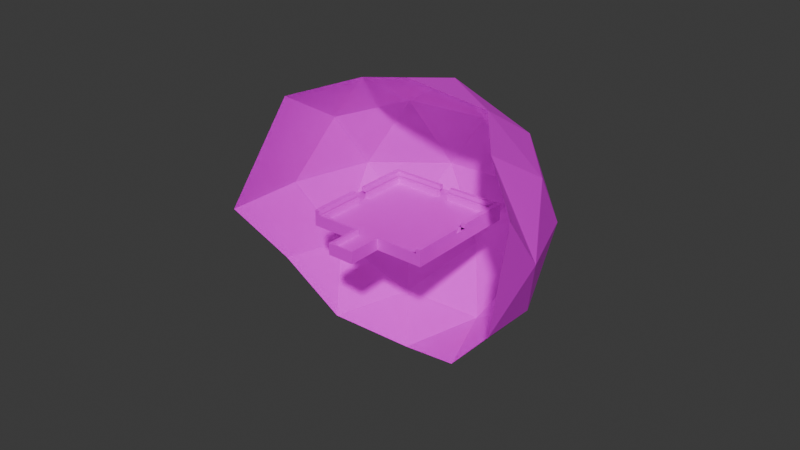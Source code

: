 # Source: Level.blend  (saved by Blender 5.0.119; exported with 4.5.12 LTS)
import bpy
from mathutils import Matrix  # noqa: F401  (used for matrix-valued properties, if any)

bpy.ops.wm.read_factory_settings(use_empty=True)
scene = bpy.context.scene
scene.name = 'Scene'

# ---- collections
col_collection = bpy.data.collections.new('Collection'); scene.collection.children.link(col_collection)

# ---- images (referenced by path relative to the original .blend; pixels are not part of the script)
import os
ASSET_DIR = os.environ.get("B2B_ASSET_DIR", "")  # directory of the original .blend (textures are referenced by path, not embedded)
HERE = os.path.dirname(os.path.abspath(__file__))  # packed textures are extracted next to this script under _unpacked/

def load_image(name, relpath, width, height, colorspace="sRGB"):
    """Load a texture the original file referenced (path relative to the .blend, or extracted next to this script)."""
    p = next((c for c in (os.path.join(HERE, relpath), os.path.join(ASSET_DIR, relpath)) if relpath and os.path.exists(c)), "")
    if p:
        img = bpy.data.images.load(p, check_existing=True)
        img.name = name
    else:  # same state as the original file: an image datablock whose file is absent (Cycles renders it pink)
        img = bpy.data.images.new(name, width, height)
        img.source = "FILE"
        img.filepath = "//" + (relpath or name)
    img.colorspace_settings.name = colorspace
    return img
img_triskenvironmentgradient_psd = load_image('TriskEnvironmentGradient.psd', 'TriskEnvironmentGradient.psd', 1024, 1024, 'sRGB')
img_grass_psd = load_image('grass.psd', 'grass.psd', 1024, 1024, 'sRGB')

# ---- materials (node trees are filled in below, after node groups)
mat_floor = bpy.data.materials.new('Floor')
mat_grass = bpy.data.materials.new('Grass')

# ---- node groups
ng_smooth_by_angle = bpy.data.node_groups.new('Smooth by Angle', 'GeometryNodeTree')
_s = ng_smooth_by_angle.interface.new_socket(name='Mesh', in_out='OUTPUT', socket_type='NodeSocketGeometry')
_s = ng_smooth_by_angle.interface.new_socket(name='Mesh', in_out='INPUT', socket_type='NodeSocketGeometry')
_s = ng_smooth_by_angle.interface.new_socket(name='Angle', in_out='INPUT', socket_type='NodeSocketFloat')
_s.subtype = 'ANGLE'
_s.default_value = 0.5236
_s.min_value = 0.0
_s.max_value = 3.142
_s.description = 'Maximum face angle for smooth edges'
_s = ng_smooth_by_angle.interface.new_socket(name='Ignore Sharpness', in_out='INPUT', socket_type='NodeSocketBool')
_s.force_non_field = True
ng_smooth_by_angle.is_modifier = True
_N = ng_smooth_by_angle.nodes; _L = ng_smooth_by_angle.links
n0 = _N.new('GeometryNodeSetShadeSmooth'); n0.name = 'Set Shade Smooth'; n0.location = (120, -80)
n0.domain = 'EDGE'
n1 = _N.new('GeometryNodeSetShadeSmooth'); n1.name = 'Set Shade Smooth.001'; n1.location = (300, -80)
n2 = _N.new('NodeGroupOutput'); n2.name = 'Group Output'; n2.location = (480, -80)
n3 = _N.new('GeometryNodeInputMeshEdgeAngle'); n3.name = 'Edge Angle'; n3.location = (-440, -240)
n4 = _N.new('NodeGroupInput'); n4.name = 'Group Input'; n4.location = (-80, -80)
n5 = _N.new('GeometryNodeInputEdgeSmooth'); n5.name = 'Is Edge Smooth'; n5.location = (-260, -120)
n6 = _N.new('GeometryNodeInputShadeSmooth'); n6.name = 'Is Shade Smooth'; n6.location = (-440, -397)
n7 = _N.new('FunctionNodeCompare'); n7.name = 'Compare'; n7.location = (-260, -260)
n7.operation = 'LESS_EQUAL'
n7.inputs[6].default_value = (0.0, 0.0, 0.0, 0.0)
n7.inputs[7].default_value = (0.0, 0.0, 0.0, 0.0)
n8 = _N.new('FunctionNodeBooleanMath'); n8.name = 'Boolean Math.001'; n8.location = (-80, -260)
n9 = _N.new('NodeGroupInput'); n9.name = 'Group Input.001'; n9.location = (-440, -329)
n10 = _N.new('NodeGroupInput'); n10.name = 'Group Input.002'; n10.location = (-259, -189)
n11 = _N.new('FunctionNodeBooleanMath'); n11.name = 'Boolean Math'; n11.location = (-80, -149)
n11.operation = 'OR'
n12 = _N.new('FunctionNodeBooleanMath'); n12.name = 'Boolean Math.002'; n12.location = (-260, -380)
n12.operation = 'OR'
n13 = _N.new('NodeGroupInput'); n13.name = 'Group Input.003'; n13.location = (-440, -460)
_L.new(n3.outputs[0], n7.inputs[0])
_L.new(n1.outputs[0], n2.inputs[0])
_L.new(n9.outputs[1], n7.inputs[1])
_L.new(n7.outputs[0], n8.inputs[0])
_L.new(n4.outputs[0], n0.inputs[0])
_L.new(n0.outputs[0], n1.inputs[0])
_L.new(n8.outputs[0], n0.inputs[2])
_L.new(n10.outputs[2], n11.inputs[1])
_L.new(n5.outputs[0], n11.inputs[0])
_L.new(n11.outputs[0], n0.inputs[1])
_L.new(n13.outputs[2], n12.inputs[1])
_L.new(n6.outputs[0], n12.inputs[0])
_L.new(n12.outputs[0], n8.inputs[1])
n2.is_active_output = True

# ---- material node trees
mat_floor.use_nodes = True; mat_floor.node_tree.nodes.clear()
_N = mat_floor.node_tree.nodes; _L = mat_floor.node_tree.links
n0 = _N.new('ShaderNodeBsdfPrincipled'); n0.name = 'Principled BSDF'; n0.location = (-200, 100)
n1 = _N.new('ShaderNodeOutputMaterial'); n1.name = 'Material Output'; n1.location = (200, 100)
n2 = _N.new('ShaderNodeTexImage'); n2.name = 'Image Texture'; n2.location = (-490, 60)
n2.image = img_triskenvironmentgradient_psd
_L.new(n0.outputs[0], n1.inputs[0])
_L.new(n2.outputs[0], n0.inputs[0])
n1.is_active_output = True
mat_grass.use_nodes = True; mat_grass.node_tree.nodes.clear()
_N = mat_grass.node_tree.nodes; _L = mat_grass.node_tree.links
n0 = _N.new('ShaderNodeBsdfPrincipled'); n0.name = 'Principled BSDF'; n0.location = (-200, 100)
n1 = _N.new('ShaderNodeOutputMaterial'); n1.name = 'Material Output'; n1.location = (200, 100)
n2 = _N.new('ShaderNodeTexImage'); n2.name = 'Image Texture'; n2.location = (-490, 71)
n2.image = img_grass_psd
_L.new(n0.outputs[0], n1.inputs[0])
_L.new(n2.outputs[0], n0.inputs[0])
n1.is_active_output = True

# ---- world
world_world = bpy.data.worlds.new('World'); scene.world = world_world
world_world.use_nodes = True; world_world.node_tree.nodes.clear()
_N = world_world.node_tree.nodes; _L = world_world.node_tree.links
n0 = _N.new('ShaderNodeOutputWorld'); n0.name = 'World Output'; n0.location = (200, 100)
n1 = _N.new('ShaderNodeBackground'); n1.name = 'Background'; n1.location = (-200, 100)
n1.inputs[0].default_value = (0.05088, 0.05088, 0.05088, 1.0)
_L.new(n1.outputs[0], n0.inputs[0])
n0.is_active_output = True
world_world.color = (0.05088, 0.05088, 0.05088)
world_world.sun_shadow_jitter_overblur = 0.0

# ---- meshes
me_arena = bpy.data.meshes.new('Arena')
me_arena.from_pydata([(31.17, 31.17, -1.558), (31.17, 31.17, 1.558), (31.17, -31.17, -1.558), (31.17, -31.17, 1.558), (0.0, -31.17, 1.558), (0.0, 31.17, -1.558), (0.0, 31.17, 1.558), (31.17, 22.43, -1.558), (31.17, 22.43, 1.558), (0.0, 22.43, 1.558), (31.17, -22.28, -1.558), (31.17, -22.28, 1.558), (0.0, -22.28, 1.558), (7.339, -22.28, 1.558), (7.339, 22.43, 1.558), (7.339, 31.17, 1.558), (7.339, -31.17, -1.558), (7.339, 31.17, -1.558), (7.339, -31.17, 1.558), (7.339, -33.13, -1.558), (0.0, -33.13, 1.558), (7.339, -33.13, 1.558), (7.339, -49.47, -1.558), (0.0, -49.47, -1.558), (0.0, -49.47, 1.558), (7.339, -49.47, 1.558), (7.339, -48.8, 1.558), (0.0, -48.8, 1.558), (0.0, -48.8, -1.558), (7.339, -48.8, -1.558), (9.465, -31.17, 1.558), (9.465, 31.17, -1.558), (9.465, 22.43, 1.558), (9.465, -22.28, 1.558), (9.465, 31.17, 1.558), (9.465, -31.17, -1.558), (6.093, 31.17, 1.558), (6.093, 22.43, 1.558), (6.093, -31.17, 1.558), (6.093, 31.17, -1.558), (6.093, -22.28, 1.558), (6.093, -33.13, 1.558), (6.093, -49.47, -1.558), (6.093, -49.47, 1.558), (6.093, -48.8, -1.558), (6.093, -48.8, 1.558), (29.04, -31.17, 1.558), (29.04, 31.17, -1.558), (29.04, 22.43, 1.558), (29.04, -22.28, 1.558), (29.04, 31.17, 1.558), (29.04, -31.17, -1.558), (31.17, -29.38, -1.558), (31.17, -29.38, 1.558), (0.0, -29.38, 1.558), (7.339, -29.38, 1.558), (9.465, -29.38, 1.558), (6.093, -29.38, 1.558), (29.04, -29.38, 1.558), (31.17, 28.79, 1.558), (0.0, 28.79, 1.558), (31.17, 28.79, -1.558), (7.339, 28.79, 1.558), (9.465, 28.79, 1.558), (6.093, 28.79, 1.558), (29.04, 28.79, 1.558), (29.04, -31.17, 4.854), (31.17, -31.17, 4.854), (31.17, 28.79, 4.854), (31.17, 31.17, 4.854), (6.093, 31.17, 4.854), (7.339, -31.17, 4.854), (7.339, -33.13, 4.854), (31.17, -22.28, 4.854), (31.17, 22.43, 4.854), (29.04, 22.43, 4.854), (31.17, -29.38, 4.854), (29.04, -22.28, 4.854), (6.093, -31.17, 4.854), (9.465, 31.17, 4.854), (7.339, 31.17, 4.854), (7.339, 28.79, 4.854), (7.339, -48.8, 4.854), (6.093, -33.13, 4.854), (6.093, -49.47, 4.854), (7.339, -49.47, 4.854), (0.0, -49.47, 4.854), (0.0, -48.8, 4.854), (6.093, -48.8, 4.854), (9.465, -31.17, 4.854), (29.04, 31.17, 4.854), (9.465, 28.79, 4.854), (6.093, 28.79, 4.854), (29.04, -29.38, 4.854), (29.04, 28.79, 4.854), (7.339, -29.38, 4.854), (9.465, -29.38, 4.854), (6.093, -29.38, 4.854), (31.17, -2.976, 1.558), (0.0, -2.976, 1.558), (31.17, -2.976, -1.558), (7.339, -2.976, 1.558), (9.465, -2.976, 1.558), (6.093, -2.976, 1.558), (29.04, -2.976, 1.558), (31.17, -2.976, 4.854), (29.04, -2.976, 4.854), (31.17, 3.911, 1.558), (0.0, 3.911, 1.558), (7.339, 3.911, 1.558), (9.465, 3.911, 1.558), (6.093, 3.911, 1.558), (29.04, 3.911, 1.558), (31.17, 3.911, 4.854), (29.04, 3.911, 4.854), (31.17, 3.911, -1.558), (3.047, 31.17, 1.558), (3.047, -49.47, -1.558), (3.047, -48.8, 1.558), (3.047, 22.43, 1.558), (3.047, -31.17, 1.558), (3.047, 31.17, -1.558), (3.047, -22.28, 1.558), (3.047, -33.13, 1.558), (3.047, -49.47, 1.558), (3.047, -48.8, -1.558), (3.047, -29.38, 1.558), (3.047, 28.79, 1.558), (3.047, 31.17, 4.854), (3.047, -48.8, 4.854), (3.047, -49.47, 4.854), (3.047, 28.79, 4.854), (3.047, -2.976, 1.558), (3.047, 3.911, 1.558), (33.71, -31.17, 4.854), (33.71, 28.79, 4.854), (33.71, 31.17, 4.854), (33.71, -22.28, 4.854), (33.71, 22.43, 4.854), (33.71, -29.38, 4.854), (33.71, -2.976, 4.854), (33.71, 3.911, 4.854), (33.71, -31.17, -1.703), (33.71, 28.79, -1.703), (33.71, 31.17, -1.703), (33.71, -22.28, -1.703), (33.71, 22.43, -1.703), (33.71, -29.38, -1.703), (33.71, -2.976, -1.703), (33.71, 3.911, -1.703), (31.17, -31.17, -1.556), (33.71, -31.17, -1.556), (31.17, 33.39, 4.854), (6.093, 33.39, 4.854), (9.465, 33.39, 4.854), (7.339, 33.39, 4.854), (29.04, 33.39, 4.854), (3.047, 33.39, 4.854), (33.71, 33.39, 4.854), (33.71, 33.39, -1.703), (31.17, 33.39, -1.724), (6.093, 33.39, -1.724), (9.465, 33.39, -1.724), (7.339, 33.39, -1.724), (29.04, 33.39, -1.724), (3.047, 33.39, -1.724), (33.71, 33.39, -1.724), (0.02286, 33.39, 4.854), (0.02286, 33.39, -1.724), (31.17, 28.79, 7.294), (31.17, 31.17, 7.294), (31.17, 3.911, 7.294), (31.17, 22.43, 7.294), (31.17, -29.38, 7.294), (31.17, -22.28, 7.294), (31.17, -2.976, 7.294), (33.71, 28.79, 7.294), (33.71, 31.17, 7.294), (33.71, 3.911, 7.294), (33.71, 22.43, 7.294), (33.71, -29.38, 7.294), (33.71, -22.28, 7.294), (33.71, -2.976, 7.294), (9.465, 31.17, 7.211), (7.339, 31.17, 7.211), (29.04, 31.17, 7.211), (6.093, 31.17, 7.211), (31.17, 31.17, 7.211), (3.047, 31.17, 7.211), (33.71, 31.17, 7.211), (9.465, 33.39, 7.211), (7.339, 33.39, 7.211), (29.04, 33.39, 7.211), (6.093, 33.39, 7.211), (31.17, 33.39, 7.211), (3.047, 33.39, 7.211), (33.71, 33.39, 7.211), (31.17, -31.17, 7.175), (31.17, -29.38, 7.175), (33.71, -31.17, 7.175), (33.71, -29.38, 7.175), (-31.17, 31.17, -1.558), (-31.17, 31.17, 1.558), (-31.17, -31.17, -1.558), (-31.17, -31.17, 1.558), (-31.17, 22.43, -1.558), (-31.17, 22.43, 1.558), (-31.17, -22.28, -1.558), (-31.17, -22.28, 1.558), (-7.339, -22.28, 1.558), (-7.339, 22.43, 1.558), (-7.339, 31.17, 1.558), (-7.339, -31.17, -1.558), (-7.339, 31.17, -1.558), (-7.339, -31.17, 1.558), (-7.339, -33.13, -1.558), (-7.339, -33.13, 1.558), (-7.339, -49.47, -1.558), (-7.339, -49.47, 1.558), (-7.339, -48.8, 1.558), (-7.339, -48.8, -1.558), (-9.465, -31.17, 1.558), (-9.465, 31.17, -1.558), (-9.465, 22.43, 1.558), (-9.465, -22.28, 1.558), (-9.465, 31.17, 1.558), (-9.465, -31.17, -1.558), (-6.093, 31.17, 1.558), (-6.093, 22.43, 1.558), (-6.093, -31.17, 1.558), (-6.093, 31.17, -1.558), (-6.093, -22.28, 1.558), (-6.093, -33.13, 1.558), (-6.093, -49.47, -1.558), (-6.093, -49.47, 1.558), (-6.093, -48.8, -1.558), (-6.093, -48.8, 1.558), (-29.04, -31.17, 1.558), (-29.04, 31.17, -1.558), (-29.04, 22.43, 1.558), (-29.04, -22.28, 1.558), (-29.04, 31.17, 1.558), (-29.04, -31.17, -1.558), (-31.17, -29.38, -1.558), (-31.17, -29.38, 1.558), (-7.339, -29.38, 1.558), (-9.465, -29.38, 1.558), (-6.093, -29.38, 1.558), (-29.04, -29.38, 1.558), (-31.17, 28.79, 1.558), (-31.17, 28.79, -1.558), (-7.339, 28.79, 1.558), (-9.465, 28.79, 1.558), (-6.093, 28.79, 1.558), (-29.04, 28.79, 1.558), (-29.04, -31.17, 4.854), (-31.17, -31.17, 4.854), (-31.17, 28.79, 4.854), (-31.17, 31.17, 4.854), (-6.093, 31.17, 4.854), (-7.339, -31.17, 4.854), (-7.339, -33.13, 4.854), (-31.17, -22.28, 4.854), (-31.17, 22.43, 4.854), (-29.04, 22.43, 4.854), (-31.17, -29.38, 4.854), (-29.04, -22.28, 4.854), (-6.093, -31.17, 4.854), (-9.465, 31.17, 4.854), (-7.339, 31.17, 4.854), (-7.339, 28.79, 4.854), (-7.339, -48.8, 4.854), (-6.093, -33.13, 4.854), (-6.093, -49.47, 4.854), (-7.339, -49.47, 4.854), (-6.093, -48.8, 4.854), (-9.465, -31.17, 4.854), (-29.04, 31.17, 4.854), (-9.465, 28.79, 4.854), (-6.093, 28.79, 4.854), (-29.04, -29.38, 4.854), (-29.04, 28.79, 4.854), (-7.339, -29.38, 4.854), (-9.465, -29.38, 4.854), (-6.093, -29.38, 4.854), (-31.17, -2.976, 1.558), (-31.17, -2.976, -1.558), (-7.339, -2.976, 1.558), (-9.465, -2.976, 1.558), (-6.093, -2.976, 1.558), (-29.04, -2.976, 1.558), (-31.17, -2.976, 4.854), (-29.04, -2.976, 4.854), (-31.17, 3.911, 1.558), (-7.339, 3.911, 1.558), (-9.465, 3.911, 1.558), (-6.093, 3.911, 1.558), (-29.04, 3.911, 1.558), (-31.17, 3.911, 4.854), (-29.04, 3.911, 4.854), (-31.17, 3.911, -1.558), (-3.047, 31.17, 1.558), (-3.047, -49.47, -1.558), (-3.047, -48.8, 1.558), (-3.047, 22.43, 1.558), (-3.047, -31.17, 1.558), (-3.047, 31.17, -1.558), (-3.047, -22.28, 1.558), (-3.047, -33.13, 1.558), (-3.047, -49.47, 1.558), (-3.047, -48.8, -1.558), (-3.047, -29.38, 1.558), (-3.047, 28.79, 1.558), (-3.047, 31.17, 4.854), (-3.047, -48.8, 4.854), (-3.047, -49.47, 4.854), (-3.047, 28.79, 4.854), (-3.047, -2.976, 1.558), (-3.047, 3.911, 1.558), (-33.71, -31.17, 4.854), (-33.71, 28.79, 4.854), (-33.71, 31.17, 4.854), (-33.71, -22.28, 4.854), (-33.71, 22.43, 4.854), (-33.71, -29.38, 4.854), (-33.71, -2.976, 4.854), (-33.71, 3.911, 4.854), (-33.71, -31.17, -1.703), (-33.71, 28.79, -1.703), (-33.71, 31.17, -1.703), (-33.71, -22.28, -1.703), (-33.71, 22.43, -1.703), (-33.71, -29.38, -1.703), (-33.71, -2.976, -1.703), (-33.71, 3.911, -1.703), (-31.17, -31.17, -1.556), (-33.71, -31.17, -1.556), (-31.17, 33.39, 4.854), (-6.093, 33.39, 4.854), (-9.465, 33.39, 4.854), (-7.339, 33.39, 4.854), (-29.04, 33.39, 4.854), (-3.047, 33.39, 4.854), (-33.71, 33.39, 4.854), (-33.71, 33.39, -1.703), (-31.17, 33.39, -1.724), (-6.093, 33.39, -1.724), (-9.465, 33.39, -1.724), (-7.339, 33.39, -1.724), (-29.04, 33.39, -1.724), (-3.047, 33.39, -1.724), (-33.71, 33.39, -1.724), (-0.02286, 33.39, 4.854), (-0.02286, 33.39, -1.724), (-31.17, 28.79, 7.294), (-31.17, 31.17, 7.294), (-31.17, 3.911, 7.294), (-31.17, 22.43, 7.294), (-31.17, -29.38, 7.294), (-31.17, -22.28, 7.294), (-31.17, -2.976, 7.294), (-33.71, 28.79, 7.294), (-33.71, 31.17, 7.294), (-33.71, 3.911, 7.294), (-33.71, 22.43, 7.294), (-33.71, -29.38, 7.294), (-33.71, -22.28, 7.294), (-33.71, -2.976, 7.294), (-9.465, 31.17, 7.211), (-7.339, 31.17, 7.211), (-29.04, 31.17, 7.211), (-6.093, 31.17, 7.211), (-31.17, 31.17, 7.211), (-3.047, 31.17, 7.211), (-33.71, 31.17, 7.211), (-9.465, 33.39, 7.211), (-7.339, 33.39, 7.211), (-29.04, 33.39, 7.211), (-6.093, 33.39, 7.211), (-31.17, 33.39, 7.211), (-3.047, 33.39, 7.211), (-33.71, 33.39, 7.211), (-31.17, -31.17, 7.175), (-31.17, -29.38, 7.175), (-33.71, -31.17, 7.175), (-33.71, -29.38, 7.175)], [], [(51, 2, 3, 46), (61, 0, 1, 59), (48, 75, 94, 65), (121, 5, 6, 116), (133, 119, 9, 108), (115, 7, 8, 107), (52, 10, 11, 53), (126, 122, 12, 54), (31, 17, 15, 34), (56, 33, 13, 55), (110, 32, 14, 109), (118, 129, 88, 45), (116, 128, 70, 36), (55, 95, 96, 56), (18, 21, 19, 16), (42, 22, 25, 43), (125, 117, 23, 28), (26, 25, 22, 29), (21, 26, 29, 19), (11, 73, 76, 53), (15, 80, 79, 34), (112, 48, 32, 110), (58, 49, 33, 56), (47, 31, 34, 50), (16, 35, 30, 18), (123, 118, 45, 41), (29, 22, 42, 44), (117, 42, 43, 124), (56, 96, 93, 58), (120, 123, 41, 38), (55, 13, 40, 57), (109, 14, 37, 111), (17, 39, 36, 15), (50, 90, 69, 1), (0, 47, 50, 1), (41, 83, 78, 38), (63, 91, 81, 62), (35, 51, 46, 30), (53, 76, 67, 3), (1, 69, 68, 59), (57, 97, 95, 55), (21, 72, 82, 26), (120, 126, 54, 4), (2, 52, 53, 3), (65, 94, 91, 63), (14, 62, 64, 37), (48, 65, 63, 32), (32, 63, 62, 14), (119, 127, 60, 9), (7, 61, 59, 8), (127, 131, 128, 116), (91, 79, 80, 81), (78, 83, 72, 71), (88, 84, 85, 82), (83, 88, 82, 72), (94, 90, 79, 91), (129, 130, 84, 88), (81, 80, 70, 92), (76, 73, 77, 93), (113, 74, 75, 114), (68, 69, 90, 94), (67, 76, 93, 66), (71, 95, 97, 78), (66, 93, 96, 89), (89, 96, 95, 71), (74, 68, 94, 75), (58, 93, 77, 49), (30, 89, 71, 18), (124, 130, 86, 24), (112, 114, 75, 48), (25, 85, 84, 43), (18, 71, 72, 21), (38, 78, 97, 57), (59, 68, 74, 8), (62, 81, 92, 64), (45, 88, 83, 41), (26, 82, 85, 25), (36, 70, 80, 15), (98, 105, 73, 11), (46, 66, 89, 30), (3, 67, 66, 46), (34, 79, 90, 50), (107, 112, 104, 98), (49, 77, 106, 104), (73, 105, 106, 77), (13, 101, 103, 40), (49, 104, 102, 33), (33, 102, 101, 13), (10, 100, 98, 11), (122, 132, 99, 12), (8, 74, 113, 107), (105, 98, 104, 106), (107, 113, 114, 112), (101, 109, 111, 103), (104, 112, 110, 102), (102, 110, 109, 101), (100, 115, 107, 98), (132, 133, 108, 99), (103, 111, 133, 132), (40, 103, 132, 122), (43, 84, 130, 124), (87, 86, 130, 129), (92, 70, 128, 131), (37, 64, 127, 119), (38, 57, 126, 120), (64, 92, 131, 127), (4, 20, 123, 120), (23, 117, 124, 24), (20, 27, 118, 123), (44, 42, 117, 125), (116, 6, 60, 127), (27, 87, 129, 118), (57, 40, 122, 126), (111, 37, 119, 133), (39, 121, 116, 36), (140, 105, 175, 182), (138, 135, 176, 179), (68, 74, 172, 169), (74, 113, 171, 172), (76, 67, 197, 198), (136, 69, 170, 177), (136, 135, 143, 144), (140, 137, 145, 148), (139, 134, 142, 147), (141, 149, 146, 138), (138, 146, 143, 135), (137, 139, 147, 145), (134, 67, 150, 151), (140, 148, 149, 141), (136, 158, 196, 189), (136, 144, 159, 158), (70, 80, 184, 186), (156, 154, 190, 192), (154, 155, 191, 190), (69, 136, 189, 187), (157, 128, 188, 195), (157, 153, 161, 165), (155, 163, 161, 153), (155, 154, 162, 163), (152, 158, 166, 160), (156, 152, 160, 164), (156, 164, 162, 154), (157, 165, 168, 167), (174, 173, 180, 181), (171, 178, 179, 172), (170, 169, 176, 177), (175, 174, 181, 182), (172, 179, 176, 169), (105, 73, 174, 175), (137, 140, 182, 181), (73, 76, 173, 174), (76, 139, 180, 173), (135, 136, 177, 176), (113, 141, 178, 171), (141, 138, 179, 178), (69, 68, 169, 170), (139, 137, 181, 180), (185, 187, 194, 192), (184, 183, 190, 191), (184, 191, 193, 186), (185, 192, 190, 183), (187, 189, 196, 194), (188, 186, 193, 195), (90, 69, 187, 185), (155, 153, 193, 191), (152, 156, 192, 194), (128, 70, 186, 188), (153, 157, 195, 193), (80, 79, 183, 184), (158, 152, 194, 196), (79, 90, 185, 183), (198, 197, 199, 200), (67, 134, 199, 197), (139, 76, 198, 200), (134, 139, 200, 199), (242, 237, 204, 203), (250, 249, 202, 201), (239, 254, 281, 264), (306, 301, 6, 5), (318, 108, 9, 304), (300, 293, 206, 205), (243, 244, 208, 207), (311, 54, 12, 307), (222, 225, 211, 213), (246, 245, 209, 224), (295, 294, 210, 223), (303, 236, 275, 314), (301, 227, 259, 313), (245, 246, 283, 282), (214, 212, 215, 216), (233, 234, 218, 217), (310, 28, 23, 302), (219, 220, 217, 218), (216, 215, 220, 219), (208, 244, 265, 262), (211, 225, 268, 269), (297, 295, 223, 239), (248, 246, 224, 240), (238, 241, 225, 222), (212, 214, 221, 226), (308, 232, 236, 303), (220, 235, 233, 217), (302, 309, 234, 233), (246, 248, 280, 283), (305, 229, 232, 308), (245, 247, 231, 209), (294, 296, 228, 210), (213, 211, 227, 230), (241, 202, 258, 277), (201, 202, 241, 238), (232, 229, 267, 272), (252, 251, 270, 278), (226, 221, 237, 242), (244, 204, 256, 265), (202, 249, 257, 258), (247, 245, 282, 284), (216, 219, 271, 261), (305, 4, 54, 311), (203, 204, 244, 243), (254, 252, 278, 281), (210, 228, 253, 251), (239, 223, 252, 254), (223, 210, 251, 252), (304, 9, 60, 312), (205, 206, 249, 250), (312, 301, 313, 316), (278, 270, 269, 268), (267, 260, 261, 272), (275, 271, 274, 273), (272, 261, 271, 275), (281, 278, 268, 277), (314, 275, 273, 315), (270, 279, 259, 269), (265, 280, 266, 262), (298, 299, 264, 263), (257, 281, 277, 258), (256, 255, 280, 265), (260, 267, 284, 282), (255, 276, 283, 280), (276, 260, 282, 283), (263, 264, 281, 257), (248, 240, 266, 280), (221, 214, 260, 276), (309, 24, 86, 315), (297, 239, 264, 299), (218, 234, 273, 274), (214, 216, 261, 260), (229, 247, 284, 267), (249, 206, 263, 257), (251, 253, 279, 270), (236, 232, 272, 275), (219, 218, 274, 271), (227, 211, 269, 259), (285, 208, 262, 291), (237, 221, 276, 255), (204, 237, 255, 256), (225, 241, 277, 268), (293, 285, 290, 297), (240, 290, 292, 266), (262, 266, 292, 291), (209, 231, 289, 287), (240, 224, 288, 290), (224, 209, 287, 288), (207, 208, 285, 286), (307, 12, 99, 317), (206, 293, 298, 263), (291, 292, 290, 285), (293, 297, 299, 298), (287, 289, 296, 294), (290, 288, 295, 297), (288, 287, 294, 295), (286, 285, 293, 300), (317, 99, 108, 318), (289, 317, 318, 296), (231, 307, 317, 289), (234, 309, 315, 273), (87, 314, 315, 86), (279, 316, 313, 259), (228, 304, 312, 253), (229, 305, 311, 247), (253, 312, 316, 279), (4, 305, 308, 20), (23, 24, 309, 302), (20, 308, 303, 27), (235, 310, 302, 233), (301, 312, 60, 6), (27, 303, 314, 87), (247, 311, 307, 231), (296, 318, 304, 228), (230, 227, 301, 306), (325, 367, 360, 291), (323, 364, 361, 320), (257, 354, 357, 263), (263, 357, 356, 298), (265, 383, 382, 256), (321, 362, 355, 258), (321, 329, 328, 320), (325, 333, 330, 322), (324, 332, 327, 319), (326, 323, 331, 334), (323, 320, 328, 331), (322, 330, 332, 324), (319, 336, 335, 256), (325, 326, 334, 333), (321, 374, 381, 343), (321, 343, 344, 329), (259, 371, 369, 269), (341, 377, 375, 339), (339, 375, 376, 340), (258, 372, 374, 321), (342, 380, 373, 313), (342, 350, 346, 338), (340, 338, 346, 348), (340, 348, 347, 339), (337, 345, 351, 343), (341, 349, 345, 337), (341, 339, 347, 349), (342, 352, 353, 350), (359, 366, 365, 358), (356, 357, 364, 363), (355, 362, 361, 354), (360, 367, 366, 359), (357, 354, 361, 364), (291, 360, 359, 262), (322, 366, 367, 325), (262, 359, 358, 265), (265, 358, 365, 324), (320, 361, 362, 321), (298, 356, 363, 326), (326, 363, 364, 323), (258, 355, 354, 257), (324, 365, 366, 322), (370, 377, 379, 372), (369, 376, 375, 368), (369, 371, 378, 376), (370, 368, 375, 377), (372, 379, 381, 374), (373, 380, 378, 371), (277, 370, 372, 258), (340, 376, 378, 338), (337, 379, 377, 341), (313, 373, 371, 259), (338, 378, 380, 342), (269, 369, 368, 268), (343, 381, 379, 337), (268, 368, 370, 277), (383, 385, 384, 382), (256, 382, 384, 319), (324, 385, 383, 265), (319, 384, 385, 324)])
me_arena.polygons.foreach_set('use_smooth', [1, 1, 1, 1, 1, 1, 1, 1, 1, 1, 1, 1, 1, 1, 1, 1, 1, 1, 1, 1, 1, 1, 1, 1, 1, 1, 1, 1, 1, 1, 1, 1, 1, 1, 1, 1, 1, 1, 1, 1, 1, 1, 1, 1, 1, 1, 1, 1, 1, 1, 1, 1, 1, 1, 1, 1, 1, 1, 1, 1, 1, 1, 1, 1, 1, 1, 1, 1, 1, 1, 1, 1, 1, 1, 1, 1, 1, 1, 1, 1, 1, 1, 1, 1, 1, 1, 1, 1, 1, 1, 1, 1, 1, 1, 1, 1, 1, 1, 1, 1, 1, 1, 1, 1, 1, 1, 1, 1, 1, 1, 1, 1, 1, 1, 1, 0, 1, 1, 1, 1, 1, 1, 1, 1, 1, 1, 1, 1, 1, 1, 1, 1, 1, 1, 1, 0, 1, 1, 1, 1, 1, 1, 1, 1, 1, 1, 1, 1, 1, 1, 1, 1, 1, 0, 1, 1, 1, 1, 1, 1, 1, 1, 1, 1, 1, 1, 1, 1, 1, 1, 1, 1, 1, 1, 1, 1, 1, 1, 1, 1, 1, 1, 1, 1, 1, 1, 1, 1, 1, 1, 1, 1, 1, 1, 1, 1, 1, 1, 1, 1, 1, 1, 1, 1, 1, 1, 1, 1, 1, 1, 1, 1, 1, 1, 1, 1, 1, 1, 1, 1, 1, 1, 1, 1, 1, 1, 1, 1, 1, 1, 1, 1, 1, 1, 1, 1, 1, 1, 1, 1, 1, 1, 1, 1, 1, 1, 1, 1, 1, 1, 1, 1, 1, 1, 1, 1, 1, 1, 1, 1, 1, 1, 1, 1, 1, 1, 1, 1, 1, 1, 1, 1, 1, 1, 1, 1, 1, 1, 1, 1, 1, 1, 1, 1, 1, 1, 1, 1, 1, 1, 0, 1, 1, 1, 1, 1, 1, 1, 1, 1, 1, 1, 1, 1, 1, 1, 1, 1, 1, 1, 0, 1, 1, 1, 1, 1, 1, 1, 1, 1, 1, 1, 1, 1, 1, 1, 1, 1, 0, 1, 1, 1, 1, 1, 1, 1, 1, 1, 1, 1, 1, 1, 1, 1, 1, 1, 1, 1, 1, 1])
me_arena.polygons.foreach_set('material_index', [0, 0, 0, 0, 1, 0, 0, 1, 0, 1, 1, 0, 0, 0, 0, 0, 0, 0, 0, 0, 0, 1, 1, 0, 0, 1, 0, 0, 0, 1, 1, 1, 0, 0, 0, 0, 0, 0, 0, 0, 0, 0, 1, 0, 0, 1, 1, 1, 1, 0, 0, 0, 0, 0, 0, 0, 0, 0, 0, 0, 0, 0, 0, 0, 0, 0, 0, 0, 0, 0, 0, 0, 0, 0, 0, 0, 0, 0, 0, 0, 0, 0, 1, 0, 0, 1, 1, 1, 0, 1, 0, 0, 0, 1, 1, 1, 0, 1, 1, 1, 0, 0, 0, 1, 1, 0, 1, 0, 1, 0, 1, 0, 1, 1, 0, 0, 0, 0, 0, 0, 0, 0, 0, 0, 0, 0, 0, 0, 0, 0, 0, 0, 0, 0, 0, 0, 0, 0, 0, 0, 0, 0, 0, 0, 0, 0, 0, 0, 0, 0, 0, 0, 0, 0, 0, 0, 0, 0, 0, 0, 0, 0, 0, 0, 0, 0, 0, 0, 0, 0, 0, 0, 0, 0, 0, 0, 0, 0, 0, 1, 0, 0, 1, 0, 1, 1, 0, 0, 0, 0, 0, 0, 0, 0, 0, 0, 1, 1, 0, 0, 1, 0, 0, 0, 1, 1, 1, 0, 0, 0, 0, 0, 0, 0, 0, 0, 0, 1, 0, 0, 1, 1, 1, 1, 0, 0, 0, 0, 0, 0, 0, 0, 0, 0, 0, 0, 0, 0, 0, 0, 0, 0, 0, 0, 0, 0, 0, 0, 0, 0, 0, 0, 0, 0, 0, 0, 0, 1, 0, 0, 1, 1, 1, 0, 1, 0, 0, 0, 1, 1, 1, 0, 1, 1, 1, 0, 0, 0, 1, 1, 0, 1, 0, 1, 0, 1, 0, 1, 1, 0, 0, 0, 0, 0, 0, 0, 0, 0, 0, 0, 0, 0, 0, 0, 0, 0, 0, 0, 0, 0, 0, 0, 0, 0, 0, 0, 0, 0, 0, 0, 0, 0, 0, 0, 0, 0, 0, 0, 0, 0, 0, 0, 0, 0, 0, 0, 0, 0, 0, 0, 0, 0, 0, 0, 0, 0, 0, 0, 0, 0])
_uv = me_arena.uv_layers.new(name='UVMap')
_uv.uv.foreach_set('vector', [0.2794, 0.02542, 0.2794, 0.02542, 0.2794, 0.2357, 0.2794, 0.2357, 0.5492, 0.3233, 0.5492, 0.3233, 0.5492, 0.3233, 0.5492, 0.3233, 0.357, 0.2357, 0.357, 0.4581, 0.3662, 0.4581, 0.3662, 0.2357, 0.5492, 0.3233, 0.5492, 0.3233, 0.5492, 0.3233, 0.5492, 0.3233, 0.698, 1.192, 0.698, 2.055, 0.556, 2.055, 0.556, 1.192, 0.5492, 0.3233, 0.5492, 0.3233, 0.5492, 0.3233, 0.5492, 0.3233, 0.5492, 0.3233, 0.5492, 0.3233, 0.5492, 0.3233, 0.5492, 0.3233, 0.698, -0.3601, 0.698, -0.02889, 0.556, -0.02889, 0.556, -0.3601, 0.5492, 0.3233, 0.5492, 0.3233, 0.5492, 0.3233, 0.5492, 0.3233, 0.9972, -0.3601, 0.9972, -0.02889, 0.8981, -0.02889, 0.8981, -0.3601, 0.9972, 1.192, 0.9972, 2.055, 0.8981, 2.055, 0.8981, 1.192, 0.2539, 0.2357, 0.2539, 0.4581, 0.2539, 0.4581, 0.2539, 0.2357, 0.5492, 0.3233, 0.5492, 0.3233, 0.5492, 0.3233, 0.5492, 0.3233, 0.282, 0.2357, 0.282, 0.4581, 0.282, 0.4581, 0.282, 0.2357, 0.2794, 0.2357, 0.2766, 0.2357, 0.2766, 0.02542, 0.2794, 0.02542, 0.2529, 0.02542, 0.2529, 0.02542, 0.2529, 0.2357, 0.2529, 0.2357, 0.2622, 0.5, 0.2622, 0.5, 0.25, 0.5, 0.25, 0.5, 0.2539, 0.2357, 0.2529, 0.2357, 0.2529, 0.02542, 0.2539, 0.02542, 0.2766, 0.2357, 0.2539, 0.2357, 0.2539, 0.02542, 0.2766, 0.02542, 0.5492, 0.3233, 0.5492, 0.3233, 0.5492, 0.3233, 0.5492, 0.3233, 0.5492, 0.3233, 0.5492, 0.3233, 0.5492, 0.3233, 0.5492, 0.3233, 1.91, 1.192, 1.91, 2.055, 0.9972, 2.055, 0.9972, 1.192, 1.91, -0.3601, 1.91, -0.02889, 0.9972, -0.02889, 0.9972, -0.3601, 0.5492, 0.3233, 0.5492, 0.3233, 0.5492, 0.3233, 0.5492, 0.3233, 0.2794, 0.02542, 0.2794, 0.02542, 0.2794, 0.2357, 0.2794, 0.2357, 0.698, -0.5346, 0.698, -1.265, 0.84, -1.265, 0.84, -0.5346, 0.2539, 0.02542, 0.2529, 0.02542, 0.2529, 0.02542, 0.2539, 0.02542, 0.2529, 0.02542, 0.2529, 0.02542, 0.2529, 0.2357, 0.2529, 0.2357, 0.282, 0.2357, 0.282, 0.4581, 0.282, 0.4581, 0.282, 0.2357, 0.698, -0.4433, 0.698, -0.5346, 0.84, -0.5346, 0.84, -0.4433, 0.8981, -0.3601, 0.8981, -0.02889, 0.84, -0.02889, 0.84, -0.3601, 0.8981, 1.192, 0.8981, 2.055, 0.84, 2.055, 0.84, 1.192, 0.5492, 0.3233, 0.5492, 0.3233, 0.5492, 0.3233, 0.5492, 0.3233, 0.5492, 0.3233, 0.5492, 0.3233, 0.5492, 0.3233, 0.5492, 0.3233, 0.5492, 0.3233, 0.5492, 0.3233, 0.5492, 0.3233, 0.5492, 0.3233, 0.2766, 0.2357, 0.2766, 0.4581, 0.2794, 0.4581, 0.2794, 0.2357, 0.3662, 0.2357, 0.3662, 0.4581, 0.3662, 0.4581, 0.3662, 0.2357, 0.2794, 0.02542, 0.2794, 0.02542, 0.2794, 0.2357, 0.2794, 0.2357, 0.5492, 0.3233, 0.5492, 0.3233, 0.5492, 0.3233, 0.5492, 0.3233, 0.5492, 0.3233, 0.5492, 0.3233, 0.5492, 0.3233, 0.5492, 0.3233, 0.282, 0.2357, 0.282, 0.4581, 0.282, 0.4581, 0.282, 0.2357, 0.2766, 0.2357, 0.2766, 0.4581, 0.2539, 0.4581, 0.2539, 0.2357, 0.698, -0.4433, 0.698, -0.3601, 0.556, -0.3601, 0.556, -0.4433, 0.5492, 0.3233, 0.5492, 0.3233, 0.5492, 0.3233, 0.5492, 0.3233, 0.3662, 0.2357, 0.3662, 0.4581, 0.3662, 0.4581, 0.3662, 0.2357, 0.8981, 2.055, 0.8981, 2.352, 0.84, 2.352, 0.84, 2.055, 1.91, 2.055, 1.91, 2.352, 0.9972, 2.352, 0.9972, 2.055, 0.9972, 2.055, 0.9972, 2.352, 0.8981, 2.352, 0.8981, 2.055, 0.698, 2.055, 0.698, 2.352, 0.556, 2.352, 0.556, 2.055, 0.5492, 0.3233, 0.5492, 0.3233, 0.5492, 0.3233, 0.5492, 0.3233, 0.3662, 0.2357, 0.3662, 0.4581, 0.3697, 0.4581, 0.3697, 0.2357, 0.5492, 0.3233, 0.5492, 0.3233, 0.5492, 0.3233, 0.5492, 0.3233, 0.5492, 0.3233, 0.5492, 0.3233, 0.5492, 0.3233, 0.5492, 0.3233, 0.5492, 0.3233, 0.5492, 0.3233, 0.5492, 0.3233, 0.5492, 0.3233, 0.5492, 0.3233, 0.5492, 0.3233, 0.5492, 0.3233, 0.5492, 0.3233, 0.5492, 0.3233, 0.5492, 0.3233, 0.5492, 0.3233, 0.5492, 0.3233, 0.5492, 0.3233, 0.5492, 0.3233, 0.5492, 0.3233, 0.5492, 0.3233, 0.5492, 0.3233, 0.5492, 0.3233, 0.5492, 0.3233, 0.5492, 0.3233, 0.5492, 0.3233, 0.5492, 0.3233, 0.5492, 0.3233, 0.5492, 0.3233, 0.5492, 0.3233, 0.5492, 0.3233, 0.5492, 0.3233, 0.5492, 0.3233, 0.5492, 0.3233, 0.5492, 0.3233, 0.5492, 0.3233, 0.5492, 0.3233, 0.5492, 0.3233, 0.5492, 0.3233, 0.5492, 0.3233, 0.5492, 0.3233, 0.5492, 0.3233, 0.5492, 0.3233, 0.5492, 0.3233, 0.5492, 0.3233, 0.5492, 0.3233, 0.5492, 0.3233, 0.5492, 0.3233, 0.5492, 0.3233, 0.5492, 0.3233, 0.5492, 0.3233, 0.5492, 0.3233, 0.5492, 0.3233, 0.5492, 0.3233, 0.5492, 0.3233, 0.5492, 0.3233, 0.5492, 0.3233, 0.282, 0.2357, 0.282, 0.4581, 0.2923, 0.4581, 0.2923, 0.2357, 0.2794, 0.2357, 0.2794, 0.4581, 0.2794, 0.4581, 0.2794, 0.2357, 0.2529, 0.2357, 0.2529, 0.4581, 0.2529, 0.4581, 0.2529, 0.2357, 0.3302, 0.2357, 0.3302, 0.4581, 0.357, 0.4581, 0.357, 0.2357, 0.2529, 0.2357, 0.2529, 0.4581, 0.2529, 0.4581, 0.2529, 0.2357, 0.2794, 0.2357, 0.2794, 0.4581, 0.2766, 0.4581, 0.2766, 0.2357, 0.2794, 0.2357, 0.2794, 0.4581, 0.282, 0.4581, 0.282, 0.2357, 0.5492, 0.3233, 0.5492, 0.3233, 0.5492, 0.3233, 0.5492, 0.3233, 0.3662, 0.2357, 0.3662, 0.4581, 0.3662, 0.4581, 0.3662, 0.2357, 0.2539, 0.2357, 0.2539, 0.4581, 0.2766, 0.4581, 0.2766, 0.2357, 0.2539, 0.2357, 0.2539, 0.4581, 0.2529, 0.4581, 0.2529, 0.2357, 0.5492, 0.3233, 0.5492, 0.3233, 0.5492, 0.3233, 0.5492, 0.3233, 0.5492, 0.3233, 0.5492, 0.3233, 0.5492, 0.3233, 0.5492, 0.3233, 0.2794, 0.2357, 0.2794, 0.4581, 0.2794, 0.4581, 0.2794, 0.2357, 0.2794, 0.2357, 0.2794, 0.4581, 0.2794, 0.4581, 0.2794, 0.2357, 0.5492, 0.3233, 0.5492, 0.3233, 0.5492, 0.3233, 0.5492, 0.3233, 2.009, 1.192, 1.91, 1.192, 1.91, 0.8708, 2.009, 0.8708, 0.2923, 0.2357, 0.2923, 0.4581, 0.3202, 0.4581, 0.3202, 0.2357, 0.5492, 0.3233, 0.5492, 0.3233, 0.5492, 0.3233, 0.5492, 0.3233, 0.8981, -0.02889, 0.8981, 0.8708, 0.84, 0.8708, 0.84, -0.02889, 1.91, -0.02889, 1.91, 0.8708, 0.9972, 0.8708, 0.9972, -0.02889, 0.9972, -0.02889, 0.9972, 0.8708, 0.8981, 0.8708, 0.8981, -0.02889, 0.5492, 0.3233, 0.5492, 0.3233, 0.5492, 0.3233, 0.5492, 0.3233, 0.698, -0.02889, 0.698, 0.8708, 0.556, 0.8708, 0.556, -0.02889, 0.5492, 0.3233, 0.5492, 0.3233, 0.5492, 0.3233, 0.5492, 0.3233, 0.3202, 0.4581, 0.3202, 0.2357, 0.3202, 0.2357, 0.3202, 0.4581, 0.3302, 0.2357, 0.3302, 0.4581, 0.3302, 0.4581, 0.3302, 0.2357, 0.8981, 0.8708, 0.8981, 1.192, 0.84, 1.192, 0.84, 0.8708, 1.91, 0.8708, 1.91, 1.192, 0.9972, 1.192, 0.9972, 0.8708, 0.9972, 0.8708, 0.9972, 1.192, 0.8981, 1.192, 0.8981, 0.8708, 0.5492, 0.3233, 0.5492, 0.3233, 0.5492, 0.3233, 0.5492, 0.3233, 0.698, 0.8708, 0.698, 1.192, 0.556, 1.192, 0.556, 0.8708, 0.84, 0.8708, 0.84, 1.192, 0.698, 1.192, 0.698, 0.8708, 0.84, -0.02889, 0.84, 0.8708, 0.698, 0.8708, 0.698, -0.02889, 0.2529, 0.2357, 0.2529, 0.4581, 0.2529, 0.4581, 0.2529, 0.2357, 0.5492, 0.3233, 0.5492, 0.3233, 0.5492, 0.3233, 0.5492, 0.3233, 0.5492, 0.3233, 0.5492, 0.3233, 0.5492, 0.3233, 0.5492, 0.3233, 0.84, 2.055, 0.84, 2.352, 0.698, 2.352, 0.698, 2.055, 0.84, -0.4433, 0.84, -0.3601, 0.698, -0.3601, 0.698, -0.4433, 0.3662, 0.2357, 0.3662, 0.4581, 0.3662, 0.4581, 0.3662, 0.2357, 0.556, -0.4433, 0.556, -0.5346, 0.698, -0.5346, 0.698, -0.4433, 0.2529, 0.02542, 0.2529, 0.02542, 0.2529, 0.2357, 0.2529, 0.2357, 0.556, -0.5346, 0.556, -1.265, 0.698, -1.265, 0.698, -0.5346, 0.2539, 0.02542, 0.2529, 0.02542, 0.2529, 0.02542, 0.2539, 0.02542, 0.698, 2.462, 0.556, 2.462, 0.556, 2.352, 0.698, 2.352, 0.2539, 0.2357, 0.2539, 0.4581, 0.2539, 0.4581, 0.2539, 0.2357, 0.84, -0.3601, 0.84, -0.02889, 0.698, -0.02889, 0.698, -0.3601, 0.84, 1.192, 0.84, 2.055, 0.698, 2.055, 0.698, 1.192, 0.5492, 0.3233, 0.5492, 0.3233, 0.5492, 0.3233, 0.5492, 0.3233, 0.0, 0.0, 0.0, 0.0, 0.0, 0.0, 0.0, 0.0, 0.357, 0.4581, 0.3662, 0.4581, 0.3662, 0.4581, 0.357, 0.4581, 0.5492, 0.3233, 0.5492, 0.3233, 0.5492, 0.3233, 0.5492, 0.3233, 0.5492, 0.3233, 0.5492, 0.3233, 0.5492, 0.3233, 0.5492, 0.3233, 0.5492, 0.3233, 0.5492, 0.3233, 0.5492, 0.3233, 0.5492, 0.3233, 0.5492, 0.3233, 0.5492, 0.3233, 0.5492, 0.3233, 0.5492, 0.3233, 0.3697, 0.4581, 0.3662, 0.4581, 0.3662, 0.01566, 0.3697, 0.01566, 0.3202, 0.4581, 0.2923, 0.4581, 0.2923, 0.01566, 0.3202, 0.01566, 0.282, 0.4581, 0.2794, 0.4581, 0.2794, 0.01566, 0.282, 0.01566, 0.3302, 0.4581, 0.3302, 0.01566, 0.357, 0.01566, 0.357, 0.4581, 0.357, 0.4581, 0.357, 0.01566, 0.3662, 0.01566, 0.3662, 0.4581, 0.2923, 0.4581, 0.282, 0.4581, 0.282, 0.01566, 0.2923, 0.01566, 0.2794, 0.4581, 0.2794, 0.4581, 0.2794, 0.02559, 0.2794, 0.02559, 0.3202, 0.4581, 0.3202, 0.01566, 0.3302, 0.01566, 0.3302, 0.4581, 0.3697, 0.4581, 0.3729, 0.4581, 0.3729, 0.4581, 0.3697, 0.4581, 0.3697, 0.4581, 0.3697, 0.01566, 0.3729, 0.01566, 0.3729, 0.4581, 0.5492, 0.3233, 0.5492, 0.3233, 0.5492, 0.3233, 0.5492, 0.3233, 0.3729, 0.4581, 0.3729, 0.4581, 0.3729, 0.4581, 0.3729, 0.4581, 0.3729, 0.4581, 0.3729, 0.4581, 0.3729, 0.4581, 0.3729, 0.4581, 0.5492, 0.3233, 0.5492, 0.3233, 0.5492, 0.3233, 0.5492, 0.3233, 0.05581, 0.06201, 0.05581, 0.06201, 0.05581, 0.06201, 0.05581, 0.06201, 0.3729, 0.4581, 0.3729, 0.4581, 0.3729, 0.01424, 0.3729, 0.01424, 0.3729, 0.4581, 0.3729, 0.01424, 0.3729, 0.01424, 0.3729, 0.4581, 0.3729, 0.4581, 0.3729, 0.4581, 0.3729, 0.01424, 0.3729, 0.01424, 0.3729, 0.4581, 0.3729, 0.4581, 0.3729, 0.01424, 0.3729, 0.01424, 0.3729, 0.4581, 0.3729, 0.4581, 0.3729, 0.01424, 0.3729, 0.01424, 0.3729, 0.4581, 0.3729, 0.01424, 0.3729, 0.01424, 0.3729, 0.4581, 0.3729, 0.4581, 0.3729, 0.01424, 0.3729, 0.01424, 0.3729, 0.4581, 0.5492, 0.3233, 0.5492, 0.3233, 0.5492, 0.3233, 0.5492, 0.3233, 0.5492, 0.3233, 0.5492, 0.3233, 0.5492, 0.3233, 0.5492, 0.3233, 0.5492, 0.3233, 0.5492, 0.3233, 0.5492, 0.3233, 0.5492, 0.3233, 0.5492, 0.3233, 0.5492, 0.3233, 0.5492, 0.3233, 0.5492, 0.3233, 0.5492, 0.3233, 0.5492, 0.3233, 0.5492, 0.3233, 0.5492, 0.3233, 0.5492, 0.3233, 0.5492, 0.3233, 0.5492, 0.3233, 0.5492, 0.3233, 0.2923, 0.4581, 0.3202, 0.4581, 0.3202, 0.4581, 0.2923, 0.4581, 0.5492, 0.3233, 0.5492, 0.3233, 0.5492, 0.3233, 0.5492, 0.3233, 0.5492, 0.3233, 0.5492, 0.3233, 0.5492, 0.3233, 0.5492, 0.3233, 0.3662, 0.4581, 0.3697, 0.4581, 0.3697, 0.4581, 0.3662, 0.4581, 0.05581, 0.06201, 0.05581, 0.06201, 0.05581, 0.06201, 0.05581, 0.06201, 0.3302, 0.4581, 0.357, 0.4581, 0.357, 0.4581, 0.3302, 0.4581, 0.5492, 0.3233, 0.5492, 0.3233, 0.5492, 0.3233, 0.5492, 0.3233, 0.282, 0.4581, 0.2923, 0.4581, 0.2923, 0.4581, 0.282, 0.4581, 0.5492, 0.3233, 0.5492, 0.3233, 0.5492, 0.3233, 0.5492, 0.3233, 0.5492, 0.3233, 0.5492, 0.3233, 0.5492, 0.3233, 0.5492, 0.3233, 0.5492, 0.3233, 0.5492, 0.3233, 0.5492, 0.3233, 0.5492, 0.3233, 0.5492, 0.3233, 0.5492, 0.3233, 0.5492, 0.3233, 0.5492, 0.3233, 0.5492, 0.3233, 0.5492, 0.3233, 0.5492, 0.3233, 0.5492, 0.3233, 0.5492, 0.3233, 0.5492, 0.3233, 0.5492, 0.3233, 0.5492, 0.3233, 0.5492, 0.3233, 0.5492, 0.3233, 0.5492, 0.3233, 0.5492, 0.3233, 0.3729, 0.4581, 0.3729, 0.4581, 0.3729, 0.4581, 0.3729, 0.4581, 0.3729, 0.4581, 0.3729, 0.4581, 0.3729, 0.4581, 0.3729, 0.4581, 0.5492, 0.3233, 0.5492, 0.3233, 0.5492, 0.3233, 0.5492, 0.3233, 0.3729, 0.4581, 0.3729, 0.4581, 0.3729, 0.4581, 0.3729, 0.4581, 0.5492, 0.3233, 0.5492, 0.3233, 0.5492, 0.3233, 0.5492, 0.3233, 0.3729, 0.4581, 0.3729, 0.4581, 0.3729, 0.4581, 0.3729, 0.4581, 0.5492, 0.3233, 0.5492, 0.3233, 0.5492, 0.3233, 0.5492, 0.3233, 0.5492, 0.3233, 0.5492, 0.3233, 0.5492, 0.3233, 0.5492, 0.3233, 0.2794, 0.4581, 0.2794, 0.4581, 0.2794, 0.4581, 0.2794, 0.4581, 0.5492, 0.3233, 0.5492, 0.3233, 0.5492, 0.3233, 0.5492, 0.3233, 0.2794, 0.4581, 0.282, 0.4581, 0.282, 0.4581, 0.2794, 0.4581, 0.2794, 0.02542, 0.2794, 0.2357, 0.2794, 0.2357, 0.2794, 0.02542, 0.5492, 0.3233, 0.5492, 0.3233, 0.5492, 0.3233, 0.5492, 0.3233, 0.357, 0.2357, 0.3662, 0.2357, 0.3662, 0.4581, 0.357, 0.4581, 0.5492, 0.3233, 0.5492, 0.3233, 0.5492, 0.3233, 0.5492, 0.3233, 0.414, 1.192, 0.556, 1.192, 0.556, 2.055, 0.414, 2.055, 0.5492, 0.3233, 0.5492, 0.3233, 0.5492, 0.3233, 0.5492, 0.3233, 0.5492, 0.3233, 0.5492, 0.3233, 0.5492, 0.3233, 0.5492, 0.3233, 0.414, -0.3601, 0.556, -0.3601, 0.556, -0.02889, 0.414, -0.02889, 0.5492, 0.3233, 0.5492, 0.3233, 0.5492, 0.3233, 0.5492, 0.3233, 0.1148, -0.3601, 0.2139, -0.3601, 0.2139, -0.02889, 0.1148, -0.02889, 0.1148, 1.192, 0.2139, 1.192, 0.2139, 2.055, 0.1148, 2.055, 0.2539, 0.2357, 0.2539, 0.2357, 0.2539, 0.4581, 0.2539, 0.4581, 0.5492, 0.3233, 0.5492, 0.3233, 0.5492, 0.3233, 0.5492, 0.3233, 0.282, 0.2357, 0.282, 0.2357, 0.282, 0.4581, 0.282, 0.4581, 0.2794, 0.2357, 0.2794, 0.02542, 0.2766, 0.02542, 0.2766, 0.2357, 0.2529, 0.02542, 0.2529, 0.2357, 0.2529, 0.2357, 0.2529, 0.02542, 0.2622, 0.5, 0.25, 0.5, 0.25, 0.5, 0.2622, 0.5, 0.2539, 0.2357, 0.2539, 0.02542, 0.2529, 0.02542, 0.2529, 0.2357, 0.2766, 0.2357, 0.2766, 0.02542, 0.2539, 0.02542, 0.2539, 0.2357, 0.5492, 0.3233, 0.5492, 0.3233, 0.5492, 0.3233, 0.5492, 0.3233, 0.5492, 0.3233, 0.5492, 0.3233, 0.5492, 0.3233, 0.5492, 0.3233, -0.7978, 1.192, 0.1148, 1.192, 0.1148, 2.055, -0.7978, 2.055, -0.7978, -0.3601, 0.1148, -0.3601, 0.1148, -0.02889, -0.7978, -0.02889, 0.5492, 0.3233, 0.5492, 0.3233, 0.5492, 0.3233, 0.5492, 0.3233, 0.2794, 0.02542, 0.2794, 0.2357, 0.2794, 0.2357, 0.2794, 0.02542, 0.414, -0.5346, 0.272, -0.5346, 0.272, -1.265, 0.414, -1.265, 0.2539, 0.02542, 0.2539, 0.02542, 0.2529, 0.02542, 0.2529, 0.02542, 0.2529, 0.02542, 0.2529, 0.2357, 0.2529, 0.2357, 0.2529, 0.02542, 0.282, 0.2357, 0.282, 0.2357, 0.282, 0.4581, 0.282, 0.4581, 0.414, -0.4433, 0.272, -0.4433, 0.272, -0.5346, 0.414, -0.5346, 0.2139, -0.3601, 0.272, -0.3601, 0.272, -0.02889, 0.2139, -0.02889, 0.2139, 1.192, 0.272, 1.192, 0.272, 2.055, 0.2139, 2.055, 0.5492, 0.3233, 0.5492, 0.3233, 0.5492, 0.3233, 0.5492, 0.3233, 0.5492, 0.3233, 0.5492, 0.3233, 0.5492, 0.3233, 0.5492, 0.3233, 0.5492, 0.3233, 0.5492, 0.3233, 0.5492, 0.3233, 0.5492, 0.3233, 0.2766, 0.2357, 0.2794, 0.2357, 0.2794, 0.4581, 0.2766, 0.4581, 0.3662, 0.2357, 0.3662, 0.2357, 0.3662, 0.4581, 0.3662, 0.4581, 0.2794, 0.02542, 0.2794, 0.2357, 0.2794, 0.2357, 0.2794, 0.02542, 0.5492, 0.3233, 0.5492, 0.3233, 0.5492, 0.3233, 0.5492, 0.3233, 0.5492, 0.3233, 0.5492, 0.3233, 0.5492, 0.3233, 0.5492, 0.3233, 0.282, 0.2357, 0.282, 0.2357, 0.282, 0.4581, 0.282, 0.4581, 0.2766, 0.2357, 0.2539, 0.2357, 0.2539, 0.4581, 0.2766, 0.4581, 0.414, -0.4433, 0.556, -0.4433, 0.556, -0.3601, 0.414, -0.3601, 0.5492, 0.3233, 0.5492, 0.3233, 0.5492, 0.3233, 0.5492, 0.3233, 0.3662, 0.2357, 0.3662, 0.2357, 0.3662, 0.4581, 0.3662, 0.4581, 0.2139, 2.055, 0.272, 2.055, 0.272, 2.352, 0.2139, 2.352, -0.7978, 2.055, 0.1148, 2.055, 0.1148, 2.352, -0.7978, 2.352, 0.1148, 2.055, 0.2139, 2.055, 0.2139, 2.352, 0.1148, 2.352, 0.414, 2.055, 0.556, 2.055, 0.556, 2.352, 0.414, 2.352, 0.5492, 0.3233, 0.5492, 0.3233, 0.5492, 0.3233, 0.5492, 0.3233, 0.3662, 0.2357, 0.3697, 0.2357, 0.3697, 0.4581, 0.3662, 0.4581, 0.5492, 0.3233, 0.5492, 0.3233, 0.5492, 0.3233, 0.5492, 0.3233, 0.5492, 0.3233, 0.5492, 0.3233, 0.5492, 0.3233, 0.5492, 0.3233, 0.5492, 0.3233, 0.5492, 0.3233, 0.5492, 0.3233, 0.5492, 0.3233, 0.5492, 0.3233, 0.5492, 0.3233, 0.5492, 0.3233, 0.5492, 0.3233, 0.5492, 0.3233, 0.5492, 0.3233, 0.5492, 0.3233, 0.5492, 0.3233, 0.5492, 0.3233, 0.5492, 0.3233, 0.5492, 0.3233, 0.5492, 0.3233, 0.5492, 0.3233, 0.5492, 0.3233, 0.5492, 0.3233, 0.5492, 0.3233, 0.5492, 0.3233, 0.5492, 0.3233, 0.5492, 0.3233, 0.5492, 0.3233, 0.5492, 0.3233, 0.5492, 0.3233, 0.5492, 0.3233, 0.5492, 0.3233, 0.5492, 0.3233, 0.5492, 0.3233, 0.5492, 0.3233, 0.5492, 0.3233, 0.5492, 0.3233, 0.5492, 0.3233, 0.5492, 0.3233, 0.5492, 0.3233, 0.5492, 0.3233, 0.5492, 0.3233, 0.5492, 0.3233, 0.5492, 0.3233, 0.5492, 0.3233, 0.5492, 0.3233, 0.5492, 0.3233, 0.5492, 0.3233, 0.5492, 0.3233, 0.5492, 0.3233, 0.5492, 0.3233, 0.5492, 0.3233, 0.5492, 0.3233, 0.5492, 0.3233, 0.5492, 0.3233, 0.5492, 0.3233, 0.282, 0.2357, 0.2923, 0.2357, 0.2923, 0.4581, 0.282, 0.4581, 0.2794, 0.2357, 0.2794, 0.2357, 0.2794, 0.4581, 0.2794, 0.4581, 0.2529, 0.2357, 0.2529, 0.2357, 0.2529, 0.4581, 0.2529, 0.4581, 0.3302, 0.2357, 0.357, 0.2357, 0.357, 0.4581, 0.3302, 0.4581, 0.2529, 0.2357, 0.2529, 0.2357, 0.2529, 0.4581, 0.2529, 0.4581, 0.2794, 0.2357, 0.2766, 0.2357, 0.2766, 0.4581, 0.2794, 0.4581, 0.2794, 0.2357, 0.282, 0.2357, 0.282, 0.4581, 0.2794, 0.4581, 0.5492, 0.3233, 0.5492, 0.3233, 0.5492, 0.3233, 0.5492, 0.3233, 0.3662, 0.2357, 0.3662, 0.2357, 0.3662, 0.4581, 0.3662, 0.4581, 0.2539, 0.2357, 0.2766, 0.2357, 0.2766, 0.4581, 0.2539, 0.4581, 0.2539, 0.2357, 0.2529, 0.2357, 0.2529, 0.4581, 0.2539, 0.4581, 0.5492, 0.3233, 0.5492, 0.3233, 0.5492, 0.3233, 0.5492, 0.3233, 0.5492, 0.3233, 0.5492, 0.3233, 0.5492, 0.3233, 0.5492, 0.3233, 0.2794, 0.2357, 0.2794, 0.2357, 0.2794, 0.4581, 0.2794, 0.4581, 0.2794, 0.2357, 0.2794, 0.2357, 0.2794, 0.4581, 0.2794, 0.4581, 0.5492, 0.3233, 0.5492, 0.3233, 0.5492, 0.3233, 0.5492, 0.3233, -0.8968, 1.192, -0.8968, 0.8708, -0.7978, 0.8708, -0.7978, 1.192, 0.2923, 0.2357, 0.3202, 0.2357, 0.3202, 0.4581, 0.2923, 0.4581, 0.5492, 0.3233, 0.5492, 0.3233, 0.5492, 0.3233, 0.5492, 0.3233, 0.2139, -0.02889, 0.272, -0.02889, 0.272, 0.8708, 0.2139, 0.8708, -0.7978, -0.02889, 0.1148, -0.02889, 0.1148, 0.8708, -0.7978, 0.8708, 0.1148, -0.02889, 0.2139, -0.02889, 0.2139, 0.8708, 0.1148, 0.8708, 0.5492, 0.3233, 0.5492, 0.3233, 0.5492, 0.3233, 0.5492, 0.3233, 0.414, -0.02889, 0.556, -0.02889, 0.556, 0.8708, 0.414, 0.8708, 0.5492, 0.3233, 0.5492, 0.3233, 0.5492, 0.3233, 0.5492, 0.3233, 0.3202, 0.4581, 0.3202, 0.4581, 0.3202, 0.2357, 0.3202, 0.2357, 0.3302, 0.2357, 0.3302, 0.2357, 0.3302, 0.4581, 0.3302, 0.4581, 0.2139, 0.8708, 0.272, 0.8708, 0.272, 1.192, 0.2139, 1.192, -0.7978, 0.8708, 0.1148, 0.8708, 0.1148, 1.192, -0.7978, 1.192, 0.1148, 0.8708, 0.2139, 0.8708, 0.2139, 1.192, 0.1148, 1.192, 0.5492, 0.3233, 0.5492, 0.3233, 0.5492, 0.3233, 0.5492, 0.3233, 0.414, 0.8708, 0.556, 0.8708, 0.556, 1.192, 0.414, 1.192, 0.272, 0.8708, 0.414, 0.8708, 0.414, 1.192, 0.272, 1.192, 0.272, -0.02889, 0.414, -0.02889, 0.414, 0.8708, 0.272, 0.8708, 0.2529, 0.2357, 0.2529, 0.2357, 0.2529, 0.4581, 0.2529, 0.4581, 0.5492, 0.3233, 0.5492, 0.3233, 0.5492, 0.3233, 0.5492, 0.3233, 0.5492, 0.3233, 0.5492, 0.3233, 0.5492, 0.3233, 0.5492, 0.3233, 0.272, 2.055, 0.414, 2.055, 0.414, 2.352, 0.272, 2.352, 0.272, -0.4433, 0.414, -0.4433, 0.414, -0.3601, 0.272, -0.3601, 0.3662, 0.2357, 0.3662, 0.2357, 0.3662, 0.4581, 0.3662, 0.4581, 0.556, -0.4433, 0.414, -0.4433, 0.414, -0.5346, 0.556, -0.5346, 0.2529, 0.02542, 0.2529, 0.2357, 0.2529, 0.2357, 0.2529, 0.02542, 0.556, -0.5346, 0.414, -0.5346, 0.414, -1.265, 0.556, -1.265, 0.2539, 0.02542, 0.2539, 0.02542, 0.2529, 0.02542, 0.2529, 0.02542, 0.414, 2.462, 0.414, 2.352, 0.556, 2.352, 0.556, 2.462, 0.2539, 0.2357, 0.2539, 0.2357, 0.2539, 0.4581, 0.2539, 0.4581, 0.272, -0.3601, 0.414, -0.3601, 0.414, -0.02889, 0.272, -0.02889, 0.272, 1.192, 0.414, 1.192, 0.414, 2.055, 0.272, 2.055, 0.5492, 0.3233, 0.5492, 0.3233, 0.5492, 0.3233, 0.5492, 0.3233, 0.0, 0.0, 0.0, 0.0, 0.0, 0.0, 0.0, 0.0, 0.357, 0.4581, 0.357, 0.4581, 0.3662, 0.4581, 0.3662, 0.4581, 0.5492, 0.3233, 0.5492, 0.3233, 0.5492, 0.3233, 0.5492, 0.3233, 0.5492, 0.3233, 0.5492, 0.3233, 0.5492, 0.3233, 0.5492, 0.3233, 0.5492, 0.3233, 0.5492, 0.3233, 0.5492, 0.3233, 0.5492, 0.3233, 0.5492, 0.3233, 0.5492, 0.3233, 0.5492, 0.3233, 0.5492, 0.3233, 0.3697, 0.4581, 0.3697, 0.01566, 0.3662, 0.01566, 0.3662, 0.4581, 0.3202, 0.4581, 0.3202, 0.01566, 0.2923, 0.01566, 0.2923, 0.4581, 0.282, 0.4581, 0.282, 0.01566, 0.2794, 0.01566, 0.2794, 0.4581, 0.3302, 0.4581, 0.357, 0.4581, 0.357, 0.01566, 0.3302, 0.01566, 0.357, 0.4581, 0.3662, 0.4581, 0.3662, 0.01566, 0.357, 0.01566, 0.2923, 0.4581, 0.2923, 0.01566, 0.282, 0.01566, 0.282, 0.4581, 0.2794, 0.4581, 0.2794, 0.02559, 0.2794, 0.02559, 0.2794, 0.4581, 0.3202, 0.4581, 0.3302, 0.4581, 0.3302, 0.01566, 0.3202, 0.01566, 0.3697, 0.4581, 0.3697, 0.4581, 0.3729, 0.4581, 0.3729, 0.4581, 0.3697, 0.4581, 0.3729, 0.4581, 0.3729, 0.01566, 0.3697, 0.01566, 0.5492, 0.3233, 0.5492, 0.3233, 0.5492, 0.3233, 0.5492, 0.3233, 0.3729, 0.4581, 0.3729, 0.4581, 0.3729, 0.4581, 0.3729, 0.4581, 0.3729, 0.4581, 0.3729, 0.4581, 0.3729, 0.4581, 0.3729, 0.4581, 0.5492, 0.3233, 0.5492, 0.3233, 0.5492, 0.3233, 0.5492, 0.3233, 0.05581, 0.06201, 0.05581, 0.06201, 0.05581, 0.06201, 0.05581, 0.06201, 0.3729, 0.4581, 0.3729, 0.01424, 0.3729, 0.01424, 0.3729, 0.4581, 0.3729, 0.4581, 0.3729, 0.4581, 0.3729, 0.01424, 0.3729, 0.01424, 0.3729, 0.4581, 0.3729, 0.01424, 0.3729, 0.01424, 0.3729, 0.4581, 0.3729, 0.4581, 0.3729, 0.01424, 0.3729, 0.01424, 0.3729, 0.4581, 0.3729, 0.4581, 0.3729, 0.01424, 0.3729, 0.01424, 0.3729, 0.4581, 0.3729, 0.4581, 0.3729, 0.4581, 0.3729, 0.01424, 0.3729, 0.01424, 0.3729, 0.4581, 0.3729, 0.4581, 0.3729, 0.01424, 0.3729, 0.01424, 0.5492, 0.3233, 0.5492, 0.3233, 0.5492, 0.3233, 0.5492, 0.3233, 0.5492, 0.3233, 0.5492, 0.3233, 0.5492, 0.3233, 0.5492, 0.3233, 0.5492, 0.3233, 0.5492, 0.3233, 0.5492, 0.3233, 0.5492, 0.3233, 0.5492, 0.3233, 0.5492, 0.3233, 0.5492, 0.3233, 0.5492, 0.3233, 0.5492, 0.3233, 0.5492, 0.3233, 0.5492, 0.3233, 0.5492, 0.3233, 0.5492, 0.3233, 0.5492, 0.3233, 0.5492, 0.3233, 0.5492, 0.3233, 0.2923, 0.4581, 0.2923, 0.4581, 0.3202, 0.4581, 0.3202, 0.4581, 0.5492, 0.3233, 0.5492, 0.3233, 0.5492, 0.3233, 0.5492, 0.3233, 0.5492, 0.3233, 0.5492, 0.3233, 0.5492, 0.3233, 0.5492, 0.3233, 0.3662, 0.4581, 0.3662, 0.4581, 0.3697, 0.4581, 0.3697, 0.4581, 0.05581, 0.06201, 0.05581, 0.06201, 0.05581, 0.06201, 0.05581, 0.06201, 0.3302, 0.4581, 0.3302, 0.4581, 0.357, 0.4581, 0.357, 0.4581, 0.5492, 0.3233, 0.5492, 0.3233, 0.5492, 0.3233, 0.5492, 0.3233, 0.282, 0.4581, 0.282, 0.4581, 0.2923, 0.4581, 0.2923, 0.4581, 0.5492, 0.3233, 0.5492, 0.3233, 0.5492, 0.3233, 0.5492, 0.3233, 0.5492, 0.3233, 0.5492, 0.3233, 0.5492, 0.3233, 0.5492, 0.3233, 0.5492, 0.3233, 0.5492, 0.3233, 0.5492, 0.3233, 0.5492, 0.3233, 0.5492, 0.3233, 0.5492, 0.3233, 0.5492, 0.3233, 0.5492, 0.3233, 0.5492, 0.3233, 0.5492, 0.3233, 0.5492, 0.3233, 0.5492, 0.3233, 0.5492, 0.3233, 0.5492, 0.3233, 0.5492, 0.3233, 0.5492, 0.3233, 0.5492, 0.3233, 0.5492, 0.3233, 0.5492, 0.3233, 0.5492, 0.3233, 0.3729, 0.4581, 0.3729, 0.4581, 0.3729, 0.4581, 0.3729, 0.4581, 0.3729, 0.4581, 0.3729, 0.4581, 0.3729, 0.4581, 0.3729, 0.4581, 0.5492, 0.3233, 0.5492, 0.3233, 0.5492, 0.3233, 0.5492, 0.3233, 0.3729, 0.4581, 0.3729, 0.4581, 0.3729, 0.4581, 0.3729, 0.4581, 0.5492, 0.3233, 0.5492, 0.3233, 0.5492, 0.3233, 0.5492, 0.3233, 0.3729, 0.4581, 0.3729, 0.4581, 0.3729, 0.4581, 0.3729, 0.4581, 0.5492, 0.3233, 0.5492, 0.3233, 0.5492, 0.3233, 0.5492, 0.3233, 0.5492, 0.3233, 0.5492, 0.3233, 0.5492, 0.3233, 0.5492, 0.3233, 0.2794, 0.4581, 0.2794, 0.4581, 0.2794, 0.4581, 0.2794, 0.4581, 0.5492, 0.3233, 0.5492, 0.3233, 0.5492, 0.3233, 0.5492, 0.3233, 0.2794, 0.4581, 0.2794, 0.4581, 0.282, 0.4581, 0.282, 0.4581])
me_arena.materials.append(mat_floor)
me_arena.materials.append(mat_grass)
me_arena.update()
me_icosphere_001 = bpy.data.meshes.new('Icosphere.001')
me_icosphere_001.from_pydata([(0.0, 0.0, -1.0), (0.7236, -0.5257, -0.4472), (-0.2764, 0.8506, -0.4472), (0.7236, 0.5257, -0.4472), (0.2764, -0.8506, 0.4472), (-0.7236, 0.5257, 0.4472), (0.2764, 0.8506, 0.4472), (0.8944, 0.0, 0.4472), (0.0, 0.0, 1.0), (0.4253, -0.309, -0.8507), (0.2629, -0.809, -0.7768), (0.8506, 0.0, -0.5257), (0.4253, 0.309, -0.8507), (-0.1625, 0.5, -0.8507), (-0.6882, 0.5, -0.7713), (0.2629, 0.809, -0.5257), (0.9511, -0.309, 0.0), (0.9511, 0.309, 0.0), (0.281, -1.104, -0.4827), (0.5878, -0.809, 0.0), (-0.5878, 0.809, 0.0), (-1.076, 0.4963, 0.0), (0.5878, 0.809, 0.0), (0.0, 1.0, 0.0), (0.6882, -0.5, 0.5257), (-0.2629, 0.809, 0.5257), (0.6882, 0.5, 0.5257), (0.1625, -0.5, 0.8507), (0.5257, 0.0, 0.8507), (-0.4253, 0.309, 0.8507), (0.1625, 0.5, 0.8507)], [], [(1, 11, 9), (0, 12, 13), (1, 16, 11), (2, 20, 14), (3, 22, 15), (1, 19, 16), (2, 23, 20), (3, 17, 22), (4, 27, 24), (6, 30, 25), (7, 28, 26), (28, 8, 30), (28, 30, 26), (26, 30, 6), (30, 8, 29), (30, 29, 25), (25, 29, 5), (27, 8, 28), (27, 28, 24), (24, 28, 7), (17, 7, 26), (17, 26, 22), (22, 26, 6), (23, 6, 25), (23, 25, 20), (20, 25, 5), (19, 4, 24), (19, 24, 16), (16, 24, 7), (22, 6, 23), (22, 23, 15), (15, 23, 2), (20, 5, 21), (20, 21, 14), (18, 4, 19), (18, 19, 10), (10, 19, 1), (16, 7, 17), (16, 17, 11), (11, 17, 3), (12, 3, 15), (12, 15, 13), (13, 15, 2), (13, 2, 14), (11, 3, 12), (11, 12, 9), (9, 12, 0), (9, 10, 1)])
_uv = me_icosphere_001.uv_layers.new(name='UVMap')
_uv.uv.foreach_set('vector', [0.09035, 0.002417, 0.09035, 0.002417, 0.09035, 0.002417, 0.09035, 0.002417, 0.09035, 0.002417, 0.09035, 0.002417, 0.09035, 0.002417, 0.09035, 0.002417, 0.09035, 0.002417, 0.09035, 0.002417, 0.09035, 0.002417, 0.09035, 0.002417, 0.09035, 0.002417, 0.09035, 0.002417, 0.09035, 0.002417, 0.09035, 0.002417, 0.09035, 0.002417, 0.09035, 0.002417, 0.09035, 0.002417, 0.09035, 0.002417, 0.09035, 0.002417, 0.09035, 0.002417, 0.09035, 0.002417, 0.09035, 0.002417, 0.09035, 0.002417, 0.09035, 0.002417, 0.09035, 0.002417, 0.09035, 0.002417, 0.09035, 0.002417, 0.09035, 0.002417, 0.09035, 0.002417, 0.09035, 0.002417, 0.09035, 0.002417, 0.09035, 0.002417, 0.09035, 0.002417, 0.09035, 0.002417, 0.09035, 0.002417, 0.09035, 0.002417, 0.09035, 0.002417, 0.09035, 0.002417, 0.09035, 0.002417, 0.09035, 0.002417, 0.09035, 0.002417, 0.09035, 0.002417, 0.09035, 0.002417, 0.09035, 0.002417, 0.09035, 0.002417, 0.09035, 0.002417, 0.09035, 0.002417, 0.09035, 0.002417, 0.09035, 0.002417, 0.09035, 0.002417, 0.09035, 0.002417, 0.09035, 0.002417, 0.09035, 0.002417, 0.09035, 0.002417, 0.09035, 0.002417, 0.09035, 0.002417, 0.09035, 0.002417, 0.09035, 0.002417, 0.09035, 0.002417, 0.09035, 0.002417, 0.09035, 0.002417, 0.09035, 0.002417, 0.09035, 0.002417, 0.09035, 0.002417, 0.09035, 0.002417, 0.09035, 0.002417, 0.09035, 0.002417, 0.09035, 0.002417, 0.09035, 0.002417, 0.09035, 0.002417, 0.09035, 0.002417, 0.09035, 0.002417, 0.09035, 0.002417, 0.09035, 0.002417, 0.09035, 0.002417, 0.09035, 0.002417, 0.09035, 0.002417, 0.09035, 0.002417, 0.09035, 0.002417, 0.09035, 0.002417, 0.09035, 0.002417, 0.09035, 0.002417, 0.09035, 0.002417, 0.09035, 0.002417, 0.09035, 0.002417, 0.09035, 0.002417, 0.09035, 0.002417, 0.09035, 0.002417, 0.09035, 0.002417, 0.09035, 0.002417, 0.09035, 0.002417, 0.09035, 0.002417, 0.09035, 0.002417, 0.09035, 0.002417, 0.09035, 0.002417, 0.09035, 0.002417, 0.09035, 0.002417, 0.09035, 0.002417, 0.09035, 0.002417, 0.09035, 0.002417, 0.09035, 0.002417, 0.09035, 0.002417, 0.09035, 0.002417, 0.09035, 0.002417, 0.09035, 0.002417, 0.09035, 0.002417, 0.09035, 0.002417, 0.09035, 0.002417, 0.09035, 0.002417, 0.09035, 0.002417, 0.09035, 0.002417, 0.09035, 0.002417, 0.09035, 0.002417, 0.09035, 0.002417, 0.09035, 0.002417, 0.09035, 0.002417, 0.09035, 0.002417, 0.09035, 0.002417, 0.09035, 0.002417, 0.09035, 0.002417, 0.09035, 0.002417, 0.09035, 0.002417, 0.09035, 0.002417, 0.09035, 0.002417, 0.09035, 0.002417, 0.09035, 0.002417, 0.09035, 0.002417, 0.09035, 0.002417, 0.09035, 0.002417, 0.09035, 0.002417, 0.09035, 0.002417, 0.09035, 0.002417, 0.09035, 0.002417, 0.09035, 0.002417, 0.09035, 0.002417, 0.09035, 0.002417, 0.09035, 0.002417, 0.09035, 0.002417, 0.09035, 0.002417, 0.09035, 0.002417, 0.09035, 0.002417, 0.09035, 0.002417])
me_icosphere_001.materials.append(mat_floor)
me_icosphere_001.update()

# ---- objects
ob_arena = bpy.data.objects.new('Arena', me_arena)
ob_icosphere_001 = bpy.data.objects.new('Icosphere.001', me_icosphere_001)

# ---- transforms, parenting, visibility, modifiers, constraints
ob_arena.location = (0.0, 0.0, 0.0)
_m = ob_arena.modifiers.new('Smooth by Angle', 'NODES')
_m.node_group = ng_smooth_by_angle
_m.use_pin_to_last = True
_m.show_group_selector = False
ob_icosphere_001.location = (0.0, 0.0, 0.0)
ob_icosphere_001.rotation_euler = (0.0, -0.0, -2.16)
ob_icosphere_001.scale = (-75.84, -75.84, -75.84)

# ---- collection membership
col_collection.objects.link(ob_arena)
col_collection.objects.link(ob_icosphere_001)

# ---- scene / render settings (as saved in the file)
scene.frame_start = 1; scene.frame_end = 250; scene.frame_set(1)
scene.render.engine = 'BLENDER_EEVEE_NEXT'
scene.render.bake_bias = 0.0
scene.render.bake_samples = 0
scene.cycles.sampling_pattern = 'TABULATED_SOBOL'
scene.eevee.use_volume_custom_range = False
bpy.context.view_layer.update()

# ---- added for rendering (the .blend has no active camera and no usable light): camera, sun
cam_auto = bpy.data.cameras.new('AutoCamera')
cam_auto.lens = 50.0
cam_auto.sensor_width = 36.0
cam_auto.clip_end = 5564.06
ob_auto_camera = bpy.data.objects.new('AutoCamera', cam_auto)
scene.collection.objects.link(ob_auto_camera)
ob_auto_camera.location = (317.677, -386.576, 253.634)
ob_auto_camera.rotation_euler = (1.09748, -7.21219e-08, 0.694738)
scene.camera = ob_auto_camera
light_auto_sun = bpy.data.lights.new('AutoSun', 'SUN')
light_auto_sun.energy = 3.0
light_auto_sun.angle = 0.0523599
ob_auto_sun = bpy.data.objects.new('AutoSun', light_auto_sun)
scene.collection.objects.link(ob_auto_sun)
ob_auto_sun.rotation_euler = (0.872665, 0.174533, 0.523599)
bpy.context.view_layer.update()
